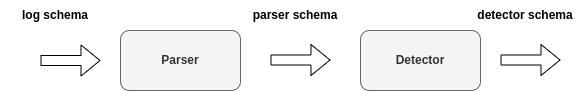

The diagram above was exported from draw.io. Its source (the exported page's mxGraphModel, read from the mxfile embedded in the PNG):
<mxGraphModel dx="1660" dy="691" grid="1" gridSize="10" guides="1" tooltips="1" connect="1" arrows="1" fold="1" page="1" pageScale="1" pageWidth="850" pageHeight="1100" math="0" shadow="0">
  <root>
    <mxCell id="0" />
    <mxCell id="1" parent="0" />
    <mxCell id="nLa3N_so0MWUvuhkkTvZ-2" value="&lt;b&gt;Parser&lt;/b&gt;" style="rounded=1;whiteSpace=wrap;html=1;fillColor=#f5f5f5;fontColor=#333333;strokeColor=#666666;" parent="1" vertex="1">
      <mxGeometry x="140" y="240" width="120" height="60" as="geometry" />
    </mxCell>
    <mxCell id="nLa3N_so0MWUvuhkkTvZ-3" value="&lt;b&gt;Detector&lt;/b&gt;" style="rounded=1;whiteSpace=wrap;html=1;fillColor=#f5f5f5;fontColor=#333333;strokeColor=#666666;" parent="1" vertex="1">
      <mxGeometry x="380" y="240" width="120" height="60" as="geometry" />
    </mxCell>
    <mxCell id="nLa3N_so0MWUvuhkkTvZ-4" value="" style="shape=flexArrow;endArrow=classic;html=1;" parent="1" edge="1">
      <mxGeometry width="50" height="50" relative="1" as="geometry">
        <mxPoint x="60" y="270" as="sourcePoint" />
        <mxPoint x="120" y="270" as="targetPoint" />
      </mxGeometry>
    </mxCell>
    <mxCell id="nLa3N_so0MWUvuhkkTvZ-5" value="" style="shape=flexArrow;endArrow=classic;html=1;" parent="1" edge="1">
      <mxGeometry width="50" height="50" relative="1" as="geometry">
        <mxPoint x="290" y="269.5" as="sourcePoint" />
        <mxPoint x="350" y="269.5" as="targetPoint" />
      </mxGeometry>
    </mxCell>
    <mxCell id="nLa3N_so0MWUvuhkkTvZ-6" value="" style="shape=flexArrow;endArrow=classic;html=1;" parent="1" edge="1">
      <mxGeometry width="50" height="50" relative="1" as="geometry">
        <mxPoint x="520" y="269.5" as="sourcePoint" />
        <mxPoint x="580" y="269.5" as="targetPoint" />
      </mxGeometry>
    </mxCell>
    <mxCell id="nLa3N_so0MWUvuhkkTvZ-7" value="&lt;b&gt;log schema&lt;/b&gt;" style="text;html=1;align=center;verticalAlign=middle;whiteSpace=wrap;rounded=0;" parent="1" vertex="1">
      <mxGeometry x="20" y="210" width="110" height="30" as="geometry" />
    </mxCell>
    <mxCell id="nLa3N_so0MWUvuhkkTvZ-8" value="&lt;b&gt;parser schema&lt;/b&gt;" style="text;html=1;align=center;verticalAlign=middle;whiteSpace=wrap;rounded=0;" parent="1" vertex="1">
      <mxGeometry x="260" y="210" width="110" height="30" as="geometry" />
    </mxCell>
    <mxCell id="nLa3N_so0MWUvuhkkTvZ-9" value="&lt;b&gt;detector schema&lt;/b&gt;" style="text;html=1;align=center;verticalAlign=middle;whiteSpace=wrap;rounded=0;" parent="1" vertex="1">
      <mxGeometry x="490" y="210" width="110" height="30" as="geometry" />
    </mxCell>
  </root>
</mxGraphModel>